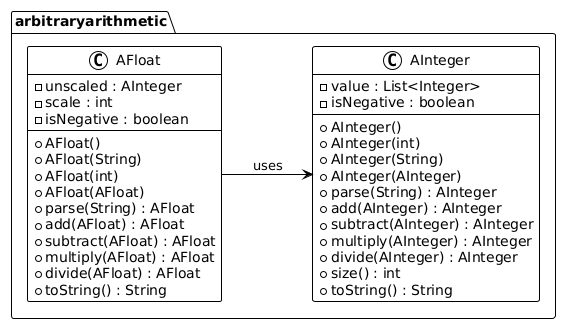

The diagram above was rendered by PlantUML. Its source (embedded in the PNG):
@startuml
left to right direction
!theme plain
package arbitraryarithmetic {
    class AInteger {
        - value : List<Integer>
        - isNegative : boolean
        + AInteger()
        + AInteger(int)
        + AInteger(String)
        + AInteger(AInteger)
        + parse(String) : AInteger
        + add(AInteger) : AInteger
        + subtract(AInteger) : AInteger
        + multiply(AInteger) : AInteger
        + divide(AInteger) : AInteger
        + size() : int
        + toString() : String
    }

    class AFloat {
        - unscaled : AInteger
        - scale : int
        - isNegative : boolean
        + AFloat()
        + AFloat(String)
        + AFloat(int)
        + AFloat(AFloat)
        + parse(String) : AFloat
        + add(AFloat) : AFloat
        + subtract(AFloat) : AFloat
        + multiply(AFloat) : AFloat
        + divide(AFloat) : AFloat
        + toString() : String
    }

    AFloat --> AInteger : uses
}
@enduml